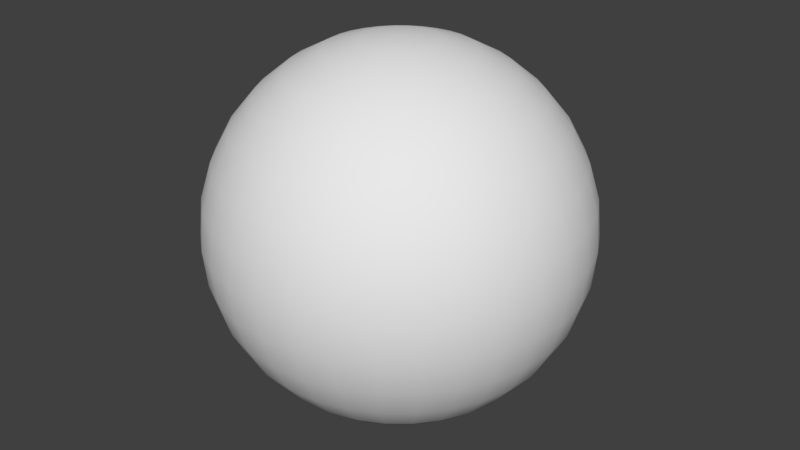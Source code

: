 # Source: bill7.blend  (saved by Blender 2.79.0; exported with 4.5.12 LTS)
import bpy
from mathutils import Matrix  # noqa: F401  (used for matrix-valued properties, if any)

bpy.ops.wm.read_factory_settings(use_empty=True)
scene = bpy.context.scene
scene.name = 'Scene'

# ---- collections
col_collection_1 = bpy.data.collections.new('Collection 1'); scene.collection.children.link(col_collection_1)

# ---- world
world_world = bpy.data.worlds.new('World'); scene.world = world_world
world_world.color = (0.05088, 0.05088, 0.05088)
world_world.use_sun_shadow = False
world_world.sun_shadow_jitter_overblur = 0.0
world_world.cycles.sampling_method = 'MANUAL'

# ---- meshes
me_sphere = bpy.data.meshes.new('Sphere')
me_sphere.from_pydata([(0.03806, 0.1913, 0.9808), (0.07466, 0.3753, 0.9239), (0.1084, 0.5449, 0.8315), (0.1379, 0.6935, 0.7071), (0.1622, 0.8155, 0.5556), (0.1802, 0.9061, 0.3827), (0.1913, 0.9619, 0.1951), (0.1951, 0.9808, 7.55e-08), (0.1913, 0.9619, -0.1951), (0.1802, 0.9061, -0.3827), (0.1622, 0.8155, -0.5556), (0.1379, 0.6935, -0.7071), (0.1084, 0.5449, -0.8315), (0.07466, 0.3753, -0.9239), (0.03806, 0.1913, -0.9808), (0.07466, 0.1802, 0.9808), (0.1464, 0.3536, 0.9239), (0.2126, 0.5133, 0.8315), (0.2706, 0.6533, 0.7071), (0.3182, 0.7682, 0.5556), (0.3536, 0.8536, 0.3827), (0.3753, 0.9061, 0.1951), (0.3827, 0.9239, 7.55e-08), (0.3753, 0.9061, -0.1951), (0.3536, 0.8536, -0.3827), (0.3182, 0.7682, -0.5556), (0.2706, 0.6533, -0.7071), (0.2126, 0.5133, -0.8315), (0.1464, 0.3536, -0.9239), (0.07466, 0.1802, -0.9808), (0.1084, 0.1622, 0.9808), (0.2126, 0.3182, 0.9239), (0.3087, 0.4619, 0.8315), (0.3928, 0.5879, 0.7071), (0.4619, 0.6913, 0.5556), (0.5133, 0.7682, 0.3827), (0.5449, 0.8155, 0.1951), (0.5556, 0.8315, 7.55e-08), (0.5449, 0.8155, -0.1951), (0.5133, 0.7682, -0.3827), (0.4619, 0.6913, -0.5556), (0.3928, 0.5879, -0.7071), (0.3087, 0.4619, -0.8315), (0.2126, 0.3182, -0.9239), (0.1084, 0.1622, -0.9808), (0.1379, 0.1379, 0.9808), (0.2706, 0.2706, 0.9239), (0.3928, 0.3928, 0.8315), (0.5, 0.5, 0.7071), (0.5879, 0.5879, 0.5556), (0.6533, 0.6533, 0.3827), (0.6935, 0.6935, 0.1951), (0.7071, 0.7071, 7.55e-08), (0.6935, 0.6935, -0.1951), (0.6533, 0.6533, -0.3827), (0.5879, 0.5879, -0.5556), (0.5, 0.5, -0.7071), (0.3928, 0.3928, -0.8315), (0.2706, 0.2706, -0.9239), (0.1379, 0.1379, -0.9808), (0.1622, 0.1084, 0.9808), (0.3182, 0.2126, 0.9239), (0.4619, 0.3087, 0.8315), (0.5879, 0.3928, 0.7071), (0.6913, 0.4619, 0.5556), (0.7682, 0.5133, 0.3827), (0.8155, 0.5449, 0.1951), (0.8315, 0.5556, 7.55e-08), (0.8155, 0.5449, -0.1951), (0.7682, 0.5133, -0.3827), (0.6913, 0.4619, -0.5556), (0.5879, 0.3928, -0.7071), (0.4619, 0.3087, -0.8315), (0.3182, 0.2126, -0.9239), (0.1622, 0.1084, -0.9808), (0.0, -3.258e-07, -1.0), (0.1802, 0.07466, 0.9808), (0.3536, 0.1464, 0.9239), (0.5133, 0.2126, 0.8315), (0.6533, 0.2706, 0.7071), (0.7682, 0.3182, 0.5556), (0.8536, 0.3536, 0.3827), (0.9061, 0.3753, 0.1951), (0.9239, 0.3827, 7.55e-08), (0.9061, 0.3753, -0.1951), (0.8536, 0.3536, -0.3827), (0.7682, 0.3182, -0.5556), (0.6533, 0.2706, -0.7071), (0.5133, 0.2126, -0.8315), (0.3536, 0.1464, -0.9239), (0.1802, 0.07466, -0.9808), (0.1913, 0.03806, 0.9808), (0.3753, 0.07466, 0.9239), (0.5449, 0.1084, 0.8315), (0.6935, 0.1379, 0.7071), (0.8155, 0.1622, 0.5556), (0.9061, 0.1802, 0.3827), (0.9619, 0.1913, 0.1951), (0.9808, 0.1951, 7.55e-08), (0.9619, 0.1913, -0.1951), (0.9061, 0.1802, -0.3827), (0.8155, 0.1622, -0.5556), (0.6935, 0.1379, -0.7071), (0.5449, 0.1084, -0.8315), (0.3753, 0.07466, -0.9239), (0.1913, 0.03806, -0.9808), (0.1951, -3.266e-07, 0.9808), (0.3827, -3.192e-07, 0.9239), (0.5556, -3.117e-07, 0.8315), (0.7071, -3.192e-07, 0.7071), (0.8315, -3.341e-07, 0.5556), (0.9239, -2.745e-07, 0.3827), (0.9808, -3.937e-07, 0.1951), (1.0, -3.788e-07, 7.55e-08), (0.9808, -3.937e-07, -0.1951), (0.9239, -2.298e-07, -0.3827), (0.8315, -3.341e-07, -0.5556), (0.7071, -3.192e-07, -0.7071), (0.5556, -3.415e-07, -0.8315), (0.3827, -3.043e-07, -0.9239), (0.1951, -3.08e-07, -0.9808), (0.1913, -0.03806, 0.9808), (0.3753, -0.07466, 0.9239), (0.5449, -0.1084, 0.8315), (0.6935, -0.138, 0.7071), (0.8155, -0.1622, 0.5556), (0.9061, -0.1802, 0.3827), (0.9619, -0.1913, 0.1951), (0.9808, -0.1951, 7.55e-08), (0.9619, -0.1913, -0.1951), (0.9061, -0.1802, -0.3827), (0.8155, -0.1622, -0.5556), (0.6935, -0.138, -0.7071), (0.5449, -0.1084, -0.8315), (0.3753, -0.07466, -0.9239), (0.1913, -0.03806, -0.9808), (0.1802, -0.07466, 0.9808), (0.3536, -0.1464, 0.9239), (0.5133, -0.2126, 0.8315), (0.6533, -0.2706, 0.7071), (0.7682, -0.3182, 0.5556), (0.8536, -0.3536, 0.3827), (0.9061, -0.3753, 0.1951), (0.9239, -0.3827, 7.55e-08), (0.9061, -0.3753, -0.1951), (0.8536, -0.3536, -0.3827), (0.7682, -0.3182, -0.5556), (0.6533, -0.2706, -0.7071), (0.5133, -0.2126, -0.8315), (0.3536, -0.1464, -0.9239), (0.1802, -0.07466, -0.9808), (0.1622, -0.1084, 0.9808), (0.3182, -0.2126, 0.9239), (0.4619, -0.3087, 0.8315), (0.5879, -0.3928, 0.7071), (0.6913, -0.4619, 0.5556), (0.7682, -0.5133, 0.3827), (0.8155, -0.5449, 0.1951), (0.8315, -0.5556, 7.55e-08), (0.8155, -0.5449, -0.1951), (0.7682, -0.5133, -0.3827), (0.6913, -0.4619, -0.5556), (0.5879, -0.3928, -0.7071), (0.4619, -0.3087, -0.8315), (0.3182, -0.2126, -0.9239), (0.1622, -0.1084, -0.9808), (0.1379, -0.138, 0.9808), (0.2706, -0.2706, 0.9239), (0.3928, -0.3928, 0.8315), (0.5, -0.5, 0.7071), (0.5879, -0.5879, 0.5556), (0.6533, -0.6533, 0.3827), (0.6935, -0.6935, 0.1951), (0.7071, -0.7071, 7.55e-08), (0.6935, -0.6935, -0.1951), (0.6533, -0.6533, -0.3827), (0.5879, -0.5879, -0.5556), (0.5, -0.5, -0.7071), (0.3928, -0.3928, -0.8315), (0.2706, -0.2706, -0.9239), (0.1379, -0.138, -0.9808), (0.1084, -0.1622, 0.9808), (0.2126, -0.3182, 0.9239), (0.3087, -0.4619, 0.8315), (0.3928, -0.5879, 0.7071), (0.4619, -0.6913, 0.5556), (0.5133, -0.7682, 0.3827), (0.5449, -0.8155, 0.1951), (0.5556, -0.8315, 7.55e-08), (0.5449, -0.8155, -0.1951), (0.5133, -0.7682, -0.3827), (0.4619, -0.6913, -0.5556), (0.3928, -0.5879, -0.7071), (0.3087, -0.4619, -0.8315), (0.2126, -0.3182, -0.9239), (0.1084, -0.1622, -0.9808), (0.07466, -0.1802, 0.9808), (0.1464, -0.3536, 0.9239), (0.2126, -0.5133, 0.8315), (0.2706, -0.6533, 0.7071), (0.3182, -0.7682, 0.5556), (0.3536, -0.8536, 0.3827), (0.3753, -0.9061, 0.1951), (0.3827, -0.9239, 7.55e-08), (0.3753, -0.9061, -0.1951), (0.3536, -0.8536, -0.3827), (0.3182, -0.7682, -0.5556), (0.2706, -0.6533, -0.7071), (0.2126, -0.5133, -0.8315), (0.1464, -0.3536, -0.9239), (0.07466, -0.1802, -0.9808), (0.03806, -0.1913, 0.9808), (0.07466, -0.3753, 0.9239), (0.1084, -0.5449, 0.8315), (0.1379, -0.6935, 0.7071), (0.1622, -0.8155, 0.5556), (0.1802, -0.9061, 0.3827), (0.1913, -0.9619, 0.1951), (0.1951, -0.9808, 7.55e-08), (0.1913, -0.9619, -0.1951), (0.1802, -0.9061, -0.3827), (0.1622, -0.8155, -0.5556), (0.1379, -0.6935, -0.7071), (0.1084, -0.5449, -0.8315), (0.07466, -0.3753, -0.9239), (0.03806, -0.1913, -0.9808), (-7.212e-09, -0.1951, 0.9808), (4.122e-08, -0.3827, 0.9239), (2.632e-08, -0.5556, 0.8315), (-2.584e-08, -0.7071, 0.7071), (-8.544e-08, -0.8315, 0.5556), (6.357e-08, -0.9239, 0.3827), (-8.544e-08, -0.9808, 0.1951), (-1.003e-07, -1.0, 7.55e-08), (-8.544e-08, -0.9808, -0.1951), (6.357e-08, -0.9239, -0.3827), (-8.544e-08, -0.8315, -0.5556), (-2.584e-08, -0.7071, -0.7071), (-1.094e-08, -0.5556, -0.8315), (3.964e-09, -0.3827, -0.9239), (3.964e-09, -0.1951, -0.9808), (-0.03806, -0.1913, 0.9808), (-0.07466, -0.3753, 0.9239), (-0.1084, -0.5449, 0.8315), (-0.1379, -0.6935, 0.7071), (-0.1622, -0.8155, 0.5556), (-0.1802, -0.9061, 0.3827), (-0.1913, -0.9619, 0.1951), (-0.1951, -0.9808, 7.55e-08), (-0.1913, -0.9619, -0.1951), (-0.1802, -0.9061, -0.3827), (-0.1622, -0.8155, -0.5556), (-0.1379, -0.6935, -0.7071), (-0.1084, -0.5449, -0.8315), (-0.07466, -0.3753, -0.9239), (-0.03806, -0.1913, -0.9808), (-0.07466, -0.1802, 0.9808), (-0.1464, -0.3536, 0.9239), (-0.2126, -0.5133, 0.8315), (-0.2706, -0.6533, 0.7071), (-0.3182, -0.7682, 0.5556), (-0.3536, -0.8536, 0.3827), (-0.3753, -0.9061, 0.1951), (-0.3827, -0.9239, 7.55e-08), (-0.3753, -0.9061, -0.1951), (-0.3536, -0.8536, -0.3827), (-0.3182, -0.7682, -0.5556), (-0.2706, -0.6533, -0.7071), (-0.2126, -0.5133, -0.8315), (-0.1464, -0.3536, -0.9239), (-0.07466, -0.1802, -0.9808), (-1.81e-07, -5.968e-07, 1.0), (-0.1084, -0.1622, 0.9808), (-0.2126, -0.3182, 0.9239), (-0.3087, -0.4619, 0.8315), (-0.3928, -0.5879, 0.7071), (-0.4619, -0.6913, 0.5556), (-0.5133, -0.7682, 0.3827), (-0.5449, -0.8155, 0.1951), (-0.5556, -0.8315, 7.55e-08), (-0.5449, -0.8155, -0.1951), (-0.5133, -0.7682, -0.3827), (-0.4619, -0.6913, -0.5556), (-0.3928, -0.5879, -0.7071), (-0.3087, -0.4619, -0.8315), (-0.2126, -0.3182, -0.9239), (-0.1084, -0.1622, -0.9808), (-0.1379, -0.138, 0.9808), (-0.2706, -0.2706, 0.9239), (-0.3928, -0.3928, 0.8315), (-0.5, -0.5, 0.7071), (-0.5879, -0.5879, 0.5556), (-0.6533, -0.6533, 0.3827), (-0.6935, -0.6935, 0.1951), (-0.7071, -0.7071, 7.55e-08), (-0.6935, -0.6935, -0.1951), (-0.6533, -0.6533, -0.3827), (-0.5879, -0.5879, -0.5556), (-0.5, -0.5, -0.7071), (-0.3928, -0.3928, -0.8315), (-0.2706, -0.2706, -0.9239), (-0.1379, -0.1379, -0.9808), (-0.1622, -0.1084, 0.9808), (-0.3182, -0.2126, 0.9239), (-0.4619, -0.3087, 0.8315), (-0.5879, -0.3928, 0.7071), (-0.6913, -0.4619, 0.5556), (-0.7682, -0.5133, 0.3827), (-0.8155, -0.5449, 0.1951), (-0.8315, -0.5556, 7.55e-08), (-0.8155, -0.5449, -0.1951), (-0.7682, -0.5133, -0.3827), (-0.6913, -0.4619, -0.5556), (-0.5879, -0.3928, -0.7071), (-0.4619, -0.3087, -0.8315), (-0.3182, -0.2126, -0.9239), (-0.1622, -0.1084, -0.9808), (-0.1802, -0.07466, 0.9808), (-0.3536, -0.1464, 0.9239), (-0.5133, -0.2126, 0.8315), (-0.6533, -0.2706, 0.7071), (-0.7682, -0.3182, 0.5556), (-0.8536, -0.3536, 0.3827), (-0.9061, -0.3753, 0.1951), (-0.9239, -0.3827, 7.55e-08), (-0.9061, -0.3753, -0.1951), (-0.8536, -0.3536, -0.3827), (-0.7682, -0.3182, -0.5556), (-0.6533, -0.2706, -0.7071), (-0.5133, -0.2126, -0.8315), (-0.3536, -0.1464, -0.9239), (-0.1802, -0.07466, -0.9808), (-0.1913, -0.03806, 0.9808), (-0.3753, -0.07466, 0.9239), (-0.5449, -0.1084, 0.8315), (-0.6935, -0.1379, 0.7071), (-0.8155, -0.1622, 0.5556), (-0.9061, -0.1802, 0.3827), (-0.9619, -0.1913, 0.1951), (-0.9808, -0.1951, 7.55e-08), (-0.9619, -0.1913, -0.1951), (-0.9061, -0.1802, -0.3827), (-0.8155, -0.1622, -0.5556), (-0.6935, -0.1379, -0.7071), (-0.5449, -0.1084, -0.8315), (-0.3753, -0.07466, -0.9239), (-0.1913, -0.03806, -0.9808), (-0.1951, -3.117e-07, 0.9808), (-0.3827, -2.819e-07, 0.9239), (-0.5556, -2.819e-07, 0.8315), (-0.7071, -1.851e-07, 0.7071), (-0.8315, -1.404e-07, 0.5556), (-0.9239, -3.192e-07, 0.3827), (-0.9808, -9.567e-08, 0.1951), (-1.0, -1.404e-07, 7.55e-08), (-0.9808, -9.567e-08, -0.1951), (-0.9239, -3.192e-07, -0.3827), (-0.8315, -1.404e-07, -0.5556), (-0.7071, -1.851e-07, -0.7071), (-0.5556, -2.596e-07, -0.8315), (-0.3827, -2.521e-07, -0.9239), (-0.1951, -3.155e-07, -0.9808), (-0.1913, 0.03806, 0.9808), (-0.3753, 0.07466, 0.9239), (-0.5449, 0.1084, 0.8315), (-0.6935, 0.1379, 0.7071), (-0.8155, 0.1622, 0.5556), (-0.9061, 0.1802, 0.3827), (-0.9619, 0.1913, 0.1951), (-0.9808, 0.1951, 7.55e-08), (-0.9619, 0.1913, -0.1951), (-0.9061, 0.1802, -0.3827), (-0.8155, 0.1622, -0.5556), (-0.6935, 0.1379, -0.7071), (-0.5449, 0.1084, -0.8315), (-0.3753, 0.07466, -0.9239), (-0.1913, 0.03806, -0.9808), (-0.1802, 0.07466, 0.9808), (-0.3536, 0.1464, 0.9239), (-0.5133, 0.2126, 0.8315), (-0.6533, 0.2706, 0.7071), (-0.7682, 0.3182, 0.5556), (-0.8536, 0.3536, 0.3827), (-0.9061, 0.3753, 0.1951), (-0.9239, 0.3827, 7.55e-08), (-0.9061, 0.3753, -0.1951), (-0.8536, 0.3536, -0.3827), (-0.7682, 0.3182, -0.5556), (-0.6533, 0.2706, -0.7071), (-0.5133, 0.2126, -0.8315), (-0.3536, 0.1464, -0.9239), (-0.1802, 0.07466, -0.9808), (-0.1622, 0.1084, 0.9808), (-0.3182, 0.2126, 0.9239), (-0.4619, 0.3087, 0.8315), (-0.5879, 0.3928, 0.7071), (-0.6913, 0.4619, 0.5556), (-0.7682, 0.5133, 0.3827), (-0.8155, 0.5449, 0.1951), (-0.8315, 0.5556, 7.55e-08), (-0.8155, 0.5449, -0.1951), (-0.7682, 0.5133, -0.3827), (-0.6913, 0.4619, -0.5556), (-0.5879, 0.3928, -0.7071), (-0.4619, 0.3087, -0.8315), (-0.3182, 0.2126, -0.9239), (-0.1622, 0.1084, -0.9808), (-0.1379, 0.1379, 0.9808), (-0.2706, 0.2706, 0.9239), (-0.3928, 0.3928, 0.8315), (-0.5, 0.5, 0.7071), (-0.5879, 0.5879, 0.5556), (-0.6533, 0.6533, 0.3827), (-0.6935, 0.6935, 0.1951), (-0.7071, 0.7071, 7.55e-08), (-0.6935, 0.6935, -0.1951), (-0.6533, 0.6533, -0.3827), (-0.5879, 0.5879, -0.5556), (-0.5, 0.5, -0.7071), (-0.3928, 0.3928, -0.8315), (-0.2706, 0.2706, -0.9239), (-0.1379, 0.1379, -0.9808), (-0.1084, 0.1622, 0.9808), (-0.2126, 0.3182, 0.9239), (-0.3087, 0.4619, 0.8315), (-0.3928, 0.5879, 0.7071), (-0.4619, 0.6913, 0.5556), (-0.5133, 0.7682, 0.3827), (-0.5449, 0.8155, 0.1951), (-0.5556, 0.8315, 7.55e-08), (-0.5449, 0.8155, -0.1951), (-0.5133, 0.7682, -0.3827), (-0.4619, 0.6913, -0.5556), (-0.3928, 0.5879, -0.7071), (-0.3087, 0.4619, -0.8315), (-0.2126, 0.3182, -0.9239), (-0.1084, 0.1622, -0.9808), (-0.07466, 0.1802, 0.9808), (-0.1464, 0.3536, 0.9239), (-0.2126, 0.5133, 0.8315), (-0.2706, 0.6533, 0.7071), (-0.3182, 0.7682, 0.5556), (-0.3536, 0.8536, 0.3827), (-0.3753, 0.9061, 0.1951), (-0.3827, 0.9239, 7.55e-08), (-0.3753, 0.9061, -0.1951), (-0.3536, 0.8536, -0.3827), (-0.3182, 0.7682, -0.5556), (-0.2706, 0.6533, -0.7071), (-0.2126, 0.5133, -0.8315), (-0.1464, 0.3536, -0.9239), (-0.07466, 0.1802, -0.9808), (-0.03806, 0.1913, 0.9808), (-0.07466, 0.3753, 0.9239), (-0.1084, 0.5449, 0.8315), (-0.1379, 0.6935, 0.7071), (-0.1622, 0.8155, 0.5556), (-0.1802, 0.9061, 0.3827), (-0.1913, 0.9619, 0.1951), (-0.1951, 0.9808, 7.55e-08), (-0.1913, 0.9619, -0.1951), (-0.1802, 0.9061, -0.3827), (-0.1622, 0.8155, -0.5556), (-0.1379, 0.6935, -0.7071), (-0.1084, 0.5449, -0.8315), (-0.07466, 0.3753, -0.9239), (-0.03806, 0.1913, -0.9808), (3.749e-08, 0.1951, 0.9808), (7.847e-08, 0.3827, 0.9239), (1.083e-07, 0.5556, 0.8315), (1.53e-07, 0.7071, 0.7071), (2.722e-07, 0.8315, 0.5556), (6.357e-08, 0.9239, 0.3827), (2.573e-07, 0.9808, 0.1951), (2.722e-07, 1.0, 7.55e-08), (2.573e-07, 0.9808, -0.1951), (6.357e-08, 0.9239, -0.3827), (2.722e-07, 0.8315, -0.5556), (1.53e-07, 0.7071, -0.7071), (1.232e-07, 0.5556, -0.8315), (7.847e-08, 0.3827, -0.9239), (1.514e-08, 0.1951, -0.9808)], [], [(467, 271, 0), (75, 481, 14), (475, 474, 7, 8), (468, 467, 0, 1), (476, 475, 8, 9), (469, 468, 1, 2), (477, 476, 9, 10), (470, 469, 2, 3), (478, 477, 10, 11), (471, 470, 3, 4), (479, 478, 11, 12), (472, 471, 4, 5), (480, 479, 12, 13), (473, 472, 5, 6), (481, 480, 13, 14), (474, 473, 6, 7), (6, 5, 20, 21), (14, 13, 28, 29), (7, 6, 21, 22), (0, 271, 15), (75, 14, 29), (8, 7, 22, 23), (1, 0, 15, 16), (9, 8, 23, 24), (2, 1, 16, 17), (10, 9, 24, 25), (3, 2, 17, 18), (11, 10, 25, 26), (4, 3, 18, 19), (12, 11, 26, 27), (5, 4, 19, 20), (13, 12, 27, 28), (25, 24, 39, 40), (18, 17, 32, 33), (26, 25, 40, 41), (19, 18, 33, 34), (27, 26, 41, 42), (20, 19, 34, 35), (28, 27, 42, 43), (21, 20, 35, 36), (29, 28, 43, 44), (22, 21, 36, 37), (15, 271, 30), (75, 29, 44), (23, 22, 37, 38), (16, 15, 30, 31), (24, 23, 38, 39), (17, 16, 31, 32), (44, 43, 58, 59), (37, 36, 51, 52), (30, 271, 45), (75, 44, 59), (38, 37, 52, 53), (31, 30, 45, 46), (39, 38, 53, 54), (32, 31, 46, 47), (40, 39, 54, 55), (33, 32, 47, 48), (41, 40, 55, 56), (34, 33, 48, 49), (42, 41, 56, 57), (35, 34, 49, 50), (43, 42, 57, 58), (36, 35, 50, 51), (56, 55, 70, 71), (49, 48, 63, 64), (57, 56, 71, 72), (50, 49, 64, 65), (58, 57, 72, 73), (51, 50, 65, 66), (59, 58, 73, 74), (52, 51, 66, 67), (45, 271, 60), (75, 59, 74), (53, 52, 67, 68), (46, 45, 60, 61), (54, 53, 68, 69), (47, 46, 61, 62), (55, 54, 69, 70), (48, 47, 62, 63), (60, 271, 76), (75, 74, 90), (68, 67, 83, 84), (61, 60, 76, 77), (69, 68, 84, 85), (62, 61, 77, 78), (70, 69, 85, 86), (63, 62, 78, 79), (71, 70, 86, 87), (64, 63, 79, 80), (72, 71, 87, 88), (65, 64, 80, 81), (73, 72, 88, 89), (66, 65, 81, 82), (74, 73, 89, 90), (67, 66, 82, 83), (80, 79, 94, 95), (88, 87, 102, 103), (81, 80, 95, 96), (89, 88, 103, 104), (82, 81, 96, 97), (90, 89, 104, 105), (83, 82, 97, 98), (76, 271, 91), (75, 90, 105), (84, 83, 98, 99), (77, 76, 91, 92), (85, 84, 99, 100), (78, 77, 92, 93), (86, 85, 100, 101), (79, 78, 93, 94), (87, 86, 101, 102), (99, 98, 113, 114), (92, 91, 106, 107), (100, 99, 114, 115), (93, 92, 107, 108), (101, 100, 115, 116), (94, 93, 108, 109), (102, 101, 116, 117), (95, 94, 109, 110), (103, 102, 117, 118), (96, 95, 110, 111), (104, 103, 118, 119), (97, 96, 111, 112), (105, 104, 119, 120), (98, 97, 112, 113), (91, 271, 106), (75, 105, 120), (118, 117, 132, 133), (111, 110, 125, 126), (119, 118, 133, 134), (112, 111, 126, 127), (120, 119, 134, 135), (113, 112, 127, 128), (106, 271, 121), (75, 120, 135), (114, 113, 128, 129), (107, 106, 121, 122), (115, 114, 129, 130), (108, 107, 122, 123), (116, 115, 130, 131), (109, 108, 123, 124), (117, 116, 131, 132), (110, 109, 124, 125), (122, 121, 136, 137), (130, 129, 144, 145), (123, 122, 137, 138), (131, 130, 145, 146), (124, 123, 138, 139), (132, 131, 146, 147), (125, 124, 139, 140), (133, 132, 147, 148), (126, 125, 140, 141), (134, 133, 148, 149), (127, 126, 141, 142), (135, 134, 149, 150), (128, 127, 142, 143), (121, 271, 136), (75, 135, 150), (129, 128, 143, 144), (141, 140, 155, 156), (149, 148, 163, 164), (142, 141, 156, 157), (150, 149, 164, 165), (143, 142, 157, 158), (136, 271, 151), (75, 150, 165), (144, 143, 158, 159), (137, 136, 151, 152), (145, 144, 159, 160), (138, 137, 152, 153), (146, 145, 160, 161), (139, 138, 153, 154), (147, 146, 161, 162), (140, 139, 154, 155), (148, 147, 162, 163), (160, 159, 174, 175), (153, 152, 167, 168), (161, 160, 175, 176), (154, 153, 168, 169), (162, 161, 176, 177), (155, 154, 169, 170), (163, 162, 177, 178), (156, 155, 170, 171), (164, 163, 178, 179), (157, 156, 171, 172), (165, 164, 179, 180), (158, 157, 172, 173), (151, 271, 166), (75, 165, 180), (159, 158, 173, 174), (152, 151, 166, 167), (179, 178, 193, 194), (172, 171, 186, 187), (180, 179, 194, 195), (173, 172, 187, 188), (166, 271, 181), (75, 180, 195), (174, 173, 188, 189), (167, 166, 181, 182), (175, 174, 189, 190), (168, 167, 182, 183), (176, 175, 190, 191), (169, 168, 183, 184), (177, 176, 191, 192), (170, 169, 184, 185), (178, 177, 192, 193), (171, 170, 185, 186), (191, 190, 205, 206), (184, 183, 198, 199), (192, 191, 206, 207), (185, 184, 199, 200), (193, 192, 207, 208), (186, 185, 200, 201), (194, 193, 208, 209), (187, 186, 201, 202), (195, 194, 209, 210), (188, 187, 202, 203), (181, 271, 196), (75, 195, 210), (189, 188, 203, 204), (182, 181, 196, 197), (190, 189, 204, 205), (183, 182, 197, 198), (210, 209, 224, 225), (203, 202, 217, 218), (196, 271, 211), (75, 210, 225), (204, 203, 218, 219), (197, 196, 211, 212), (205, 204, 219, 220), (198, 197, 212, 213), (206, 205, 220, 221), (199, 198, 213, 214), (207, 206, 221, 222), (200, 199, 214, 215), (208, 207, 222, 223), (201, 200, 215, 216), (209, 208, 223, 224), (202, 201, 216, 217), (214, 213, 228, 229), (222, 221, 236, 237), (215, 214, 229, 230), (223, 222, 237, 238), (216, 215, 230, 231), (224, 223, 238, 239), (217, 216, 231, 232), (225, 224, 239, 240), (218, 217, 232, 233), (211, 271, 226), (75, 225, 240), (219, 218, 233, 234), (212, 211, 226, 227), (220, 219, 234, 235), (213, 212, 227, 228), (221, 220, 235, 236), (233, 232, 247, 248), (226, 271, 241), (75, 240, 255), (234, 233, 248, 249), (227, 226, 241, 242), (235, 234, 249, 250), (228, 227, 242, 243), (236, 235, 250, 251), (229, 228, 243, 244), (237, 236, 251, 252), (230, 229, 244, 245), (238, 237, 252, 253), (231, 230, 245, 246), (239, 238, 253, 254), (232, 231, 246, 247), (240, 239, 254, 255), (252, 251, 266, 267), (245, 244, 259, 260), (253, 252, 267, 268), (246, 245, 260, 261), (254, 253, 268, 269), (247, 246, 261, 262), (255, 254, 269, 270), (248, 247, 262, 263), (241, 271, 256), (75, 255, 270), (249, 248, 263, 264), (242, 241, 256, 257), (250, 249, 264, 265), (243, 242, 257, 258), (251, 250, 265, 266), (244, 243, 258, 259), (256, 271, 272), (75, 270, 286), (264, 263, 279, 280), (257, 256, 272, 273), (265, 264, 280, 281), (258, 257, 273, 274), (266, 265, 281, 282), (259, 258, 274, 275), (267, 266, 282, 283), (260, 259, 275, 276), (268, 267, 283, 284), (261, 260, 276, 277), (269, 268, 284, 285), (262, 261, 277, 278), (270, 269, 285, 286), (263, 262, 278, 279), (276, 275, 290, 291), (284, 283, 298, 299), (277, 276, 291, 292), (285, 284, 299, 300), (278, 277, 292, 293), (286, 285, 300, 301), (279, 278, 293, 294), (272, 271, 287), (75, 286, 301), (280, 279, 294, 295), (273, 272, 287, 288), (281, 280, 295, 296), (274, 273, 288, 289), (282, 281, 296, 297), (275, 274, 289, 290), (283, 282, 297, 298), (295, 294, 309, 310), (288, 287, 302, 303), (296, 295, 310, 311), (289, 288, 303, 304), (297, 296, 311, 312), (290, 289, 304, 305), (298, 297, 312, 313), (291, 290, 305, 306), (299, 298, 313, 314), (292, 291, 306, 307), (300, 299, 314, 315), (293, 292, 307, 308), (301, 300, 315, 316), (294, 293, 308, 309), (287, 271, 302), (75, 301, 316), (314, 313, 328, 329), (307, 306, 321, 322), (315, 314, 329, 330), (308, 307, 322, 323), (316, 315, 330, 331), (309, 308, 323, 324), (302, 271, 317), (75, 316, 331), (310, 309, 324, 325), (303, 302, 317, 318), (311, 310, 325, 326), (304, 303, 318, 319), (312, 311, 326, 327), (305, 304, 319, 320), (313, 312, 327, 328), (306, 305, 320, 321), (326, 325, 340, 341), (319, 318, 333, 334), (327, 326, 341, 342), (320, 319, 334, 335), (328, 327, 342, 343), (321, 320, 335, 336), (329, 328, 343, 344), (322, 321, 336, 337), (330, 329, 344, 345), (323, 322, 337, 338), (331, 330, 345, 346), (324, 323, 338, 339), (317, 271, 332), (75, 331, 346), (325, 324, 339, 340), (318, 317, 332, 333), (345, 344, 359, 360), (338, 337, 352, 353), (346, 345, 360, 361), (339, 338, 353, 354), (332, 271, 347), (75, 346, 361), (340, 339, 354, 355), (333, 332, 347, 348), (341, 340, 355, 356), (334, 333, 348, 349), (342, 341, 356, 357), (335, 334, 349, 350), (343, 342, 357, 358), (336, 335, 350, 351), (344, 343, 358, 359), (337, 336, 351, 352), (349, 348, 363, 364), (357, 356, 371, 372), (350, 349, 364, 365), (358, 357, 372, 373), (351, 350, 365, 366), (359, 358, 373, 374), (352, 351, 366, 367), (360, 359, 374, 375), (353, 352, 367, 368), (361, 360, 375, 376), (354, 353, 368, 369), (347, 271, 362), (75, 361, 376), (355, 354, 369, 370), (348, 347, 362, 363), (356, 355, 370, 371), (368, 367, 382, 383), (376, 375, 390, 391), (369, 368, 383, 384), (362, 271, 377), (75, 376, 391), (370, 369, 384, 385), (363, 362, 377, 378), (371, 370, 385, 386), (364, 363, 378, 379), (372, 371, 386, 387), (365, 364, 379, 380), (373, 372, 387, 388), (366, 365, 380, 381), (374, 373, 388, 389), (367, 366, 381, 382), (375, 374, 389, 390), (387, 386, 401, 402), (380, 379, 394, 395), (388, 387, 402, 403), (381, 380, 395, 396), (389, 388, 403, 404), (382, 381, 396, 397), (390, 389, 404, 405), (383, 382, 397, 398), (391, 390, 405, 406), (384, 383, 398, 399), (377, 271, 392), (75, 391, 406), (385, 384, 399, 400), (378, 377, 392, 393), (386, 385, 400, 401), (379, 378, 393, 394), (406, 405, 420, 421), (399, 398, 413, 414), (392, 271, 407), (75, 406, 421), (400, 399, 414, 415), (393, 392, 407, 408), (401, 400, 415, 416), (394, 393, 408, 409), (402, 401, 416, 417), (395, 394, 409, 410), (403, 402, 417, 418), (396, 395, 410, 411), (404, 403, 418, 419), (397, 396, 411, 412), (405, 404, 419, 420), (398, 397, 412, 413), (410, 409, 424, 425), (418, 417, 432, 433), (411, 410, 425, 426), (419, 418, 433, 434), (412, 411, 426, 427), (420, 419, 434, 435), (413, 412, 427, 428), (421, 420, 435, 436), (414, 413, 428, 429), (407, 271, 422), (75, 421, 436), (415, 414, 429, 430), (408, 407, 422, 423), (416, 415, 430, 431), (409, 408, 423, 424), (417, 416, 431, 432), (429, 428, 443, 444), (422, 271, 437), (75, 436, 451), (430, 429, 444, 445), (423, 422, 437, 438), (431, 430, 445, 446), (424, 423, 438, 439), (432, 431, 446, 447), (425, 424, 439, 440), (433, 432, 447, 448), (426, 425, 440, 441), (434, 433, 448, 449), (427, 426, 441, 442), (435, 434, 449, 450), (428, 427, 442, 443), (436, 435, 450, 451), (448, 447, 462, 463), (441, 440, 455, 456), (449, 448, 463, 464), (442, 441, 456, 457), (450, 449, 464, 465), (443, 442, 457, 458), (451, 450, 465, 466), (444, 443, 458, 459), (437, 271, 452), (75, 451, 466), (445, 444, 459, 460), (438, 437, 452, 453), (446, 445, 460, 461), (439, 438, 453, 454), (447, 446, 461, 462), (440, 439, 454, 455), (75, 466, 481), (460, 459, 474, 475), (453, 452, 467, 468), (461, 460, 475, 476), (454, 453, 468, 469), (462, 461, 476, 477), (455, 454, 469, 470), (463, 462, 477, 478), (456, 455, 470, 471), (464, 463, 478, 479), (457, 456, 471, 472), (465, 464, 479, 480), (458, 457, 472, 473), (466, 465, 480, 481), (459, 458, 473, 474), (452, 271, 467)])
me_sphere.polygons.foreach_set('use_smooth', [True] * 512)
_uv = me_sphere.uv_layers.new(name='UVMap')
_uv.uv.foreach_set('vector', [0.6266, 0.4887, 0.6266, 0.491, 0.6309, 0.4887, 0.6266, 0.2555, 0.6266, 0.2578, 0.6309, 0.2578, 0.6266, 0.3503, 0.6266, 0.3733, 0.6483, 0.3733, 0.6479, 0.3503, 0.6266, 0.482, 0.6266, 0.4887, 0.6309, 0.4887, 0.6349, 0.482, 0.6266, 0.3282, 0.6266, 0.3503, 0.6479, 0.3503, 0.6467, 0.3282, 0.6266, 0.4712, 0.6266, 0.482, 0.6349, 0.482, 0.6387, 0.4712, 0.6266, 0.3078, 0.6266, 0.3282, 0.6467, 0.3282, 0.6447, 0.3078, 0.6266, 0.4565, 0.6266, 0.4712, 0.6387, 0.4712, 0.642, 0.4565, 0.6266, 0.29, 0.6266, 0.3078, 0.6447, 0.3078, 0.642, 0.29, 0.6266, 0.4387, 0.6266, 0.4565, 0.642, 0.4565, 0.6447, 0.4387, 0.6266, 0.2753, 0.6266, 0.29, 0.642, 0.29, 0.6387, 0.2753, 0.6266, 0.4183, 0.6266, 0.4387, 0.6447, 0.4387, 0.6467, 0.4183, 0.6266, 0.2645, 0.6266, 0.2753, 0.6387, 0.2753, 0.6349, 0.2645, 0.6266, 0.3962, 0.6266, 0.4183, 0.6467, 0.4183, 0.6479, 0.3962, 0.6266, 0.2578, 0.6266, 0.2645, 0.6349, 0.2645, 0.6309, 0.2578, 0.6266, 0.3733, 0.6266, 0.3962, 0.6479, 0.3962, 0.6483, 0.3733, 0.6479, 0.3962, 0.6467, 0.4183, 0.666, 0.4183, 0.6684, 0.3962, 0.6309, 0.2578, 0.6349, 0.2645, 0.6429, 0.2645, 0.6349, 0.2578, 0.6483, 0.3733, 0.6479, 0.3962, 0.6684, 0.3962, 0.6692, 0.3733, 0.6309, 0.4887, 0.6266, 0.491, 0.6349, 0.4887, 0.6266, 0.2555, 0.6309, 0.2578, 0.6349, 0.2578, 0.6479, 0.3503, 0.6483, 0.3733, 0.6692, 0.3733, 0.6684, 0.3503, 0.6349, 0.482, 0.6309, 0.4887, 0.6349, 0.4887, 0.6429, 0.482, 0.6467, 0.3282, 0.6479, 0.3503, 0.6684, 0.3503, 0.666, 0.3282, 0.6387, 0.4712, 0.6349, 0.482, 0.6429, 0.482, 0.6503, 0.4712, 0.6447, 0.3078, 0.6467, 0.3282, 0.666, 0.3282, 0.662, 0.3078, 0.642, 0.4565, 0.6387, 0.4712, 0.6503, 0.4712, 0.6567, 0.4565, 0.642, 0.29, 0.6447, 0.3078, 0.662, 0.3078, 0.6567, 0.29, 0.6447, 0.4387, 0.642, 0.4565, 0.6567, 0.4565, 0.662, 0.4387, 0.6387, 0.2753, 0.642, 0.29, 0.6567, 0.29, 0.6503, 0.2753, 0.6467, 0.4183, 0.6447, 0.4387, 0.662, 0.4387, 0.666, 0.4183, 0.6349, 0.2645, 0.6387, 0.2753, 0.6503, 0.2753, 0.6429, 0.2645, 0.662, 0.3078, 0.666, 0.3282, 0.6837, 0.3282, 0.678, 0.3078, 0.6567, 0.4565, 0.6503, 0.4712, 0.661, 0.4712, 0.6703, 0.4565, 0.6567, 0.29, 0.662, 0.3078, 0.678, 0.3078, 0.6703, 0.29, 0.662, 0.4387, 0.6567, 0.4565, 0.6703, 0.4565, 0.678, 0.4387, 0.6503, 0.2753, 0.6567, 0.29, 0.6703, 0.29, 0.661, 0.2753, 0.666, 0.4183, 0.662, 0.4387, 0.678, 0.4387, 0.6837, 0.4183, 0.6429, 0.2645, 0.6503, 0.2753, 0.661, 0.2753, 0.6503, 0.2645, 0.6684, 0.3962, 0.666, 0.4183, 0.6837, 0.4183, 0.6872, 0.3962, 0.6349, 0.2578, 0.6429, 0.2645, 0.6503, 0.2645, 0.6387, 0.2578, 0.6692, 0.3733, 0.6684, 0.3962, 0.6872, 0.3962, 0.6884, 0.3733, 0.6349, 0.4887, 0.6266, 0.491, 0.6387, 0.4887, 0.6266, 0.2555, 0.6349, 0.2578, 0.6387, 0.2578, 0.6684, 0.3503, 0.6692, 0.3733, 0.6884, 0.3733, 0.6872, 0.3503, 0.6429, 0.482, 0.6349, 0.4887, 0.6387, 0.4887, 0.6503, 0.482, 0.666, 0.3282, 0.6684, 0.3503, 0.6872, 0.3503, 0.6837, 0.3282, 0.6503, 0.4712, 0.6429, 0.482, 0.6503, 0.482, 0.661, 0.4712, 0.6387, 0.2578, 0.6503, 0.2645, 0.6567, 0.2645, 0.642, 0.2578, 0.6884, 0.3733, 0.6872, 0.3962, 0.7038, 0.3962, 0.7053, 0.3733, 0.6387, 0.4887, 0.6266, 0.491, 0.642, 0.4887, 0.6266, 0.2555, 0.6387, 0.2578, 0.642, 0.2578, 0.6872, 0.3503, 0.6884, 0.3733, 0.7053, 0.3733, 0.7038, 0.3503, 0.6503, 0.482, 0.6387, 0.4887, 0.642, 0.4887, 0.6567, 0.482, 0.6837, 0.3282, 0.6872, 0.3503, 0.7038, 0.3503, 0.6993, 0.3282, 0.661, 0.4712, 0.6503, 0.482, 0.6567, 0.482, 0.6703, 0.4712, 0.678, 0.3078, 0.6837, 0.3282, 0.6993, 0.3282, 0.692, 0.3078, 0.6703, 0.4565, 0.661, 0.4712, 0.6703, 0.4712, 0.6822, 0.4565, 0.6703, 0.29, 0.678, 0.3078, 0.692, 0.3078, 0.6822, 0.29, 0.678, 0.4387, 0.6703, 0.4565, 0.6822, 0.4565, 0.692, 0.4387, 0.661, 0.2753, 0.6703, 0.29, 0.6822, 0.29, 0.6703, 0.2753, 0.6837, 0.4183, 0.678, 0.4387, 0.692, 0.4387, 0.6993, 0.4183, 0.6503, 0.2645, 0.661, 0.2753, 0.6703, 0.2753, 0.6567, 0.2645, 0.6872, 0.3962, 0.6837, 0.4183, 0.6993, 0.4183, 0.7038, 0.3962, 0.6822, 0.29, 0.692, 0.3078, 0.7035, 0.3078, 0.692, 0.29, 0.692, 0.4387, 0.6822, 0.4565, 0.692, 0.4565, 0.7035, 0.4387, 0.6703, 0.2753, 0.6822, 0.29, 0.692, 0.29, 0.678, 0.2753, 0.6993, 0.4183, 0.692, 0.4387, 0.7035, 0.4387, 0.7121, 0.4183, 0.6567, 0.2645, 0.6703, 0.2753, 0.678, 0.2753, 0.662, 0.2645, 0.7038, 0.3962, 0.6993, 0.4183, 0.7121, 0.4183, 0.7173, 0.3962, 0.642, 0.2578, 0.6567, 0.2645, 0.662, 0.2645, 0.6447, 0.2578, 0.7053, 0.3733, 0.7038, 0.3962, 0.7173, 0.3962, 0.7191, 0.3733, 0.642, 0.4887, 0.6266, 0.491, 0.6447, 0.4887, 0.6266, 0.2555, 0.642, 0.2578, 0.6447, 0.2578, 0.7038, 0.3503, 0.7053, 0.3733, 0.7191, 0.3733, 0.7173, 0.3503, 0.6567, 0.482, 0.642, 0.4887, 0.6447, 0.4887, 0.662, 0.482, 0.6993, 0.3282, 0.7038, 0.3503, 0.7173, 0.3503, 0.7121, 0.3282, 0.6703, 0.4712, 0.6567, 0.482, 0.662, 0.482, 0.678, 0.4712, 0.692, 0.3078, 0.6993, 0.3282, 0.7121, 0.3282, 0.7035, 0.3078, 0.6822, 0.4565, 0.6703, 0.4712, 0.678, 0.4712, 0.692, 0.4565, 0.6447, 0.4887, 0.6266, 0.491, 0.6467, 0.4887, 0.6266, 0.2555, 0.6447, 0.2578, 0.6467, 0.2578, 0.7173, 0.3503, 0.7191, 0.3733, 0.7294, 0.3733, 0.7274, 0.3503, 0.662, 0.482, 0.6447, 0.4887, 0.6467, 0.4887, 0.666, 0.482, 0.7121, 0.3282, 0.7173, 0.3503, 0.7274, 0.3503, 0.7215, 0.3282, 0.678, 0.4712, 0.662, 0.482, 0.666, 0.482, 0.6837, 0.4712, 0.7035, 0.3078, 0.7121, 0.3282, 0.7215, 0.3282, 0.7121, 0.3078, 0.692, 0.4565, 0.678, 0.4712, 0.6837, 0.4712, 0.6993, 0.4565, 0.692, 0.29, 0.7035, 0.3078, 0.7121, 0.3078, 0.6993, 0.29, 0.7035, 0.4387, 0.692, 0.4565, 0.6993, 0.4565, 0.7121, 0.4387, 0.678, 0.2753, 0.692, 0.29, 0.6993, 0.29, 0.6837, 0.2753, 0.7121, 0.4183, 0.7035, 0.4387, 0.7121, 0.4387, 0.7215, 0.4183, 0.662, 0.2645, 0.678, 0.2753, 0.6837, 0.2753, 0.666, 0.2645, 0.7173, 0.3962, 0.7121, 0.4183, 0.7215, 0.4183, 0.7274, 0.3962, 0.6447, 0.2578, 0.662, 0.2645, 0.666, 0.2645, 0.6467, 0.2578, 0.7191, 0.3733, 0.7173, 0.3962, 0.7274, 0.3962, 0.7294, 0.3733, 0.7121, 0.4387, 0.6993, 0.4565, 0.7038, 0.4565, 0.7173, 0.4387, 0.6837, 0.2753, 0.6993, 0.29, 0.7038, 0.29, 0.6872, 0.2753, 0.7215, 0.4183, 0.7121, 0.4387, 0.7173, 0.4387, 0.7274, 0.4183, 0.666, 0.2645, 0.6837, 0.2753, 0.6872, 0.2753, 0.6684, 0.2645, 0.7274, 0.3962, 0.7215, 0.4183, 0.7274, 0.4183, 0.7336, 0.3962, 0.6467, 0.2578, 0.666, 0.2645, 0.6684, 0.2645, 0.6479, 0.2578, 0.7294, 0.3733, 0.7274, 0.3962, 0.7336, 0.3962, 0.7357, 0.3733, 0.6467, 0.4887, 0.6266, 0.491, 0.6479, 0.4887, 0.6266, 0.2555, 0.6467, 0.2578, 0.6479, 0.2578, 0.7274, 0.3503, 0.7294, 0.3733, 0.7357, 0.3733, 0.7336, 0.3503, 0.666, 0.482, 0.6467, 0.4887, 0.6479, 0.4887, 0.6684, 0.482, 0.7215, 0.3282, 0.7274, 0.3503, 0.7336, 0.3503, 0.7274, 0.3282, 0.6837, 0.4712, 0.666, 0.482, 0.6684, 0.482, 0.6872, 0.4712, 0.7121, 0.3078, 0.7215, 0.3282, 0.7274, 0.3282, 0.7173, 0.3078, 0.6993, 0.4565, 0.6837, 0.4712, 0.6872, 0.4712, 0.7038, 0.4565, 0.6993, 0.29, 0.7121, 0.3078, 0.7173, 0.3078, 0.7038, 0.29, 0.7336, 0.3503, 0.7357, 0.3733, 0.7378, 0.3733, 0.7357, 0.3503, 0.6684, 0.482, 0.6479, 0.4887, 0.6483, 0.4887, 0.6692, 0.482, 0.7274, 0.3282, 0.7336, 0.3503, 0.7357, 0.3503, 0.7294, 0.3282, 0.6872, 0.4712, 0.6684, 0.482, 0.6692, 0.482, 0.6884, 0.4712, 0.7173, 0.3078, 0.7274, 0.3282, 0.7294, 0.3282, 0.7191, 0.3078, 0.7038, 0.4565, 0.6872, 0.4712, 0.6884, 0.4712, 0.7053, 0.4565, 0.7038, 0.29, 0.7173, 0.3078, 0.7191, 0.3078, 0.7053, 0.29, 0.7173, 0.4387, 0.7038, 0.4565, 0.7053, 0.4565, 0.7191, 0.4387, 0.6872, 0.2753, 0.7038, 0.29, 0.7053, 0.29, 0.6884, 0.2753, 0.7274, 0.4183, 0.7173, 0.4387, 0.7191, 0.4387, 0.7294, 0.4183, 0.6684, 0.2645, 0.6872, 0.2753, 0.6884, 0.2753, 0.6692, 0.2645, 0.7336, 0.3962, 0.7274, 0.4183, 0.7294, 0.4183, 0.7357, 0.3962, 0.6479, 0.2578, 0.6684, 0.2645, 0.6692, 0.2645, 0.6483, 0.2578, 0.7357, 0.3733, 0.7336, 0.3962, 0.7357, 0.3962, 0.7378, 0.3733, 0.6479, 0.4887, 0.6266, 0.491, 0.6483, 0.4887, 0.6266, 0.2555, 0.6479, 0.2578, 0.6483, 0.2578, 0.6884, 0.2753, 0.7053, 0.29, 0.7038, 0.29, 0.6872, 0.2753, 0.7294, 0.4183, 0.7191, 0.4387, 0.7173, 0.4387, 0.7274, 0.4183, 0.6692, 0.2645, 0.6884, 0.2753, 0.6872, 0.2753, 0.6684, 0.2645, 0.7357, 0.3962, 0.7294, 0.4183, 0.7274, 0.4183, 0.7336, 0.3962, 0.6483, 0.2578, 0.6692, 0.2645, 0.6684, 0.2645, 0.6479, 0.2578, 0.7378, 0.3733, 0.7357, 0.3962, 0.7336, 0.3962, 0.7357, 0.3733, 0.6483, 0.4887, 0.6266, 0.491, 0.6479, 0.4887, 0.6266, 0.2555, 0.6483, 0.2578, 0.6479, 0.2578, 0.7357, 0.3503, 0.7378, 0.3733, 0.7357, 0.3733, 0.7336, 0.3503, 0.6692, 0.482, 0.6483, 0.4887, 0.6479, 0.4887, 0.6684, 0.482, 0.7294, 0.3282, 0.7357, 0.3503, 0.7336, 0.3503, 0.7274, 0.3282, 0.6884, 0.4712, 0.6692, 0.482, 0.6684, 0.482, 0.6872, 0.4712, 0.7191, 0.3078, 0.7294, 0.3282, 0.7274, 0.3282, 0.7173, 0.3078, 0.7053, 0.4565, 0.6884, 0.4712, 0.6872, 0.4712, 0.7038, 0.4565, 0.7053, 0.29, 0.7191, 0.3078, 0.7173, 0.3078, 0.7038, 0.29, 0.7191, 0.4387, 0.7053, 0.4565, 0.7038, 0.4565, 0.7173, 0.4387, 0.6684, 0.482, 0.6479, 0.4887, 0.6467, 0.4887, 0.666, 0.482, 0.7274, 0.3282, 0.7336, 0.3503, 0.7274, 0.3503, 0.7215, 0.3282, 0.6872, 0.4712, 0.6684, 0.482, 0.666, 0.482, 0.6837, 0.4712, 0.7173, 0.3078, 0.7274, 0.3282, 0.7215, 0.3282, 0.7121, 0.3078, 0.7038, 0.4565, 0.6872, 0.4712, 0.6837, 0.4712, 0.6993, 0.4565, 0.7038, 0.29, 0.7173, 0.3078, 0.7121, 0.3078, 0.6993, 0.29, 0.7173, 0.4387, 0.7038, 0.4565, 0.6993, 0.4565, 0.7121, 0.4387, 0.6872, 0.2753, 0.7038, 0.29, 0.6993, 0.29, 0.6837, 0.2753, 0.7274, 0.4183, 0.7173, 0.4387, 0.7121, 0.4387, 0.7215, 0.4183, 0.6684, 0.2645, 0.6872, 0.2753, 0.6837, 0.2753, 0.666, 0.2645, 0.7336, 0.3962, 0.7274, 0.4183, 0.7215, 0.4183, 0.7274, 0.3962, 0.6479, 0.2578, 0.6684, 0.2645, 0.666, 0.2645, 0.6467, 0.2578, 0.7357, 0.3733, 0.7336, 0.3962, 0.7274, 0.3962, 0.7294, 0.3733, 0.6479, 0.4887, 0.6266, 0.491, 0.6467, 0.4887, 0.6266, 0.2555, 0.6479, 0.2578, 0.6467, 0.2578, 0.7336, 0.3503, 0.7357, 0.3733, 0.7294, 0.3733, 0.7274, 0.3503, 0.7215, 0.4183, 0.7121, 0.4387, 0.7035, 0.4387, 0.7121, 0.4183, 0.666, 0.2645, 0.6837, 0.2753, 0.678, 0.2753, 0.662, 0.2645, 0.7274, 0.3962, 0.7215, 0.4183, 0.7121, 0.4183, 0.7173, 0.3962, 0.6467, 0.2578, 0.666, 0.2645, 0.662, 0.2645, 0.6447, 0.2578, 0.7294, 0.3733, 0.7274, 0.3962, 0.7173, 0.3962, 0.7191, 0.3733, 0.6467, 0.4887, 0.6266, 0.491, 0.6447, 0.4887, 0.6266, 0.2555, 0.6467, 0.2578, 0.6447, 0.2578, 0.7274, 0.3503, 0.7294, 0.3733, 0.7191, 0.3733, 0.7173, 0.3503, 0.666, 0.482, 0.6467, 0.4887, 0.6447, 0.4887, 0.662, 0.482, 0.7215, 0.3282, 0.7274, 0.3503, 0.7173, 0.3503, 0.7121, 0.3282, 0.6837, 0.4712, 0.666, 0.482, 0.662, 0.482, 0.678, 0.4712, 0.7121, 0.3078, 0.7215, 0.3282, 0.7121, 0.3282, 0.7035, 0.3078, 0.6993, 0.4565, 0.6837, 0.4712, 0.678, 0.4712, 0.692, 0.4565, 0.6993, 0.29, 0.7121, 0.3078, 0.7035, 0.3078, 0.692, 0.29, 0.7121, 0.4387, 0.6993, 0.4565, 0.692, 0.4565, 0.7035, 0.4387, 0.6837, 0.2753, 0.6993, 0.29, 0.692, 0.29, 0.678, 0.2753, 0.7121, 0.3282, 0.7173, 0.3503, 0.7038, 0.3503, 0.6993, 0.3282, 0.678, 0.4712, 0.662, 0.482, 0.6567, 0.482, 0.6703, 0.4712, 0.7035, 0.3078, 0.7121, 0.3282, 0.6993, 0.3282, 0.692, 0.3078, 0.692, 0.4565, 0.678, 0.4712, 0.6703, 0.4712, 0.6822, 0.4565, 0.692, 0.29, 0.7035, 0.3078, 0.692, 0.3078, 0.6822, 0.29, 0.7035, 0.4387, 0.692, 0.4565, 0.6822, 0.4565, 0.692, 0.4387, 0.678, 0.2753, 0.692, 0.29, 0.6822, 0.29, 0.6703, 0.2753, 0.7121, 0.4183, 0.7035, 0.4387, 0.692, 0.4387, 0.6993, 0.4183, 0.662, 0.2645, 0.678, 0.2753, 0.6703, 0.2753, 0.6567, 0.2645, 0.7173, 0.3962, 0.7121, 0.4183, 0.6993, 0.4183, 0.7038, 0.3962, 0.6447, 0.2578, 0.662, 0.2645, 0.6567, 0.2645, 0.642, 0.2578, 0.7191, 0.3733, 0.7173, 0.3962, 0.7038, 0.3962, 0.7053, 0.3733, 0.6447, 0.4887, 0.6266, 0.491, 0.642, 0.4887, 0.6266, 0.2555, 0.6447, 0.2578, 0.642, 0.2578, 0.7173, 0.3503, 0.7191, 0.3733, 0.7053, 0.3733, 0.7038, 0.3503, 0.662, 0.482, 0.6447, 0.4887, 0.642, 0.4887, 0.6567, 0.482, 0.6567, 0.2645, 0.6703, 0.2753, 0.661, 0.2753, 0.6503, 0.2645, 0.7038, 0.3962, 0.6993, 0.4183, 0.6837, 0.4183, 0.6872, 0.3962, 0.642, 0.2578, 0.6567, 0.2645, 0.6503, 0.2645, 0.6387, 0.2578, 0.7053, 0.3733, 0.7038, 0.3962, 0.6872, 0.3962, 0.6884, 0.3733, 0.642, 0.4887, 0.6266, 0.491, 0.6387, 0.4887, 0.6266, 0.2555, 0.642, 0.2578, 0.6387, 0.2578, 0.7038, 0.3503, 0.7053, 0.3733, 0.6884, 0.3733, 0.6872, 0.3503, 0.6567, 0.482, 0.642, 0.4887, 0.6387, 0.4887, 0.6503, 0.482, 0.6993, 0.3282, 0.7038, 0.3503, 0.6872, 0.3503, 0.6837, 0.3282, 0.6703, 0.4712, 0.6567, 0.482, 0.6503, 0.482, 0.661, 0.4712, 0.692, 0.3078, 0.6993, 0.3282, 0.6837, 0.3282, 0.678, 0.3078, 0.6822, 0.4565, 0.6703, 0.4712, 0.661, 0.4712, 0.6703, 0.4565, 0.6822, 0.29, 0.692, 0.3078, 0.678, 0.3078, 0.6703, 0.29, 0.692, 0.4387, 0.6822, 0.4565, 0.6703, 0.4565, 0.678, 0.4387, 0.6703, 0.2753, 0.6822, 0.29, 0.6703, 0.29, 0.661, 0.2753, 0.6993, 0.4183, 0.692, 0.4387, 0.678, 0.4387, 0.6837, 0.4183, 0.678, 0.3078, 0.6837, 0.3282, 0.666, 0.3282, 0.662, 0.3078, 0.6703, 0.4565, 0.661, 0.4712, 0.6503, 0.4712, 0.6567, 0.4565, 0.6703, 0.29, 0.678, 0.3078, 0.662, 0.3078, 0.6567, 0.29, 0.678, 0.4387, 0.6703, 0.4565, 0.6567, 0.4565, 0.662, 0.4387, 0.661, 0.2753, 0.6703, 0.29, 0.6567, 0.29, 0.6503, 0.2753, 0.6837, 0.4183, 0.678, 0.4387, 0.662, 0.4387, 0.666, 0.4183, 0.6503, 0.2645, 0.661, 0.2753, 0.6503, 0.2753, 0.6429, 0.2645, 0.6872, 0.3962, 0.6837, 0.4183, 0.666, 0.4183, 0.6684, 0.3962, 0.6387, 0.2578, 0.6503, 0.2645, 0.6429, 0.2645, 0.6349, 0.2578, 0.6884, 0.3733, 0.6872, 0.3962, 0.6684, 0.3962, 0.6692, 0.3733, 0.6387, 0.4887, 0.6266, 0.491, 0.6349, 0.4887, 0.6266, 0.2555, 0.6387, 0.2578, 0.6349, 0.2578, 0.6872, 0.3503, 0.6884, 0.3733, 0.6692, 0.3733, 0.6684, 0.3503, 0.6503, 0.482, 0.6387, 0.4887, 0.6349, 0.4887, 0.6429, 0.482, 0.6837, 0.3282, 0.6872, 0.3503, 0.6684, 0.3503, 0.666, 0.3282, 0.661, 0.4712, 0.6503, 0.482, 0.6429, 0.482, 0.6503, 0.4712, 0.6349, 0.2578, 0.6429, 0.2645, 0.6349, 0.2645, 0.6309, 0.2578, 0.6692, 0.3733, 0.6684, 0.3962, 0.6479, 0.3962, 0.6483, 0.3733, 0.6349, 0.4887, 0.6266, 0.491, 0.6309, 0.4887, 0.6266, 0.2555, 0.6349, 0.2578, 0.6309, 0.2578, 0.6684, 0.3503, 0.6692, 0.3733, 0.6483, 0.3733, 0.6479, 0.3503, 0.6429, 0.482, 0.6349, 0.4887, 0.6309, 0.4887, 0.6349, 0.482, 0.666, 0.3282, 0.6684, 0.3503, 0.6479, 0.3503, 0.6467, 0.3282, 0.6503, 0.4712, 0.6429, 0.482, 0.6349, 0.482, 0.6387, 0.4712, 0.662, 0.3078, 0.666, 0.3282, 0.6467, 0.3282, 0.6447, 0.3078, 0.6567, 0.4565, 0.6503, 0.4712, 0.6387, 0.4712, 0.642, 0.4565, 0.6567, 0.29, 0.662, 0.3078, 0.6447, 0.3078, 0.642, 0.29, 0.662, 0.4387, 0.6567, 0.4565, 0.642, 0.4565, 0.6447, 0.4387, 0.6503, 0.2753, 0.6567, 0.29, 0.642, 0.29, 0.6387, 0.2753, 0.666, 0.4183, 0.662, 0.4387, 0.6447, 0.4387, 0.6467, 0.4183, 0.6429, 0.2645, 0.6503, 0.2753, 0.6387, 0.2753, 0.6349, 0.2645, 0.6684, 0.3962, 0.666, 0.4183, 0.6467, 0.4183, 0.6479, 0.3962, 0.642, 0.4565, 0.6387, 0.4712, 0.6266, 0.4712, 0.6266, 0.4565, 0.642, 0.29, 0.6447, 0.3078, 0.6266, 0.3078, 0.6266, 0.29, 0.6447, 0.4387, 0.642, 0.4565, 0.6266, 0.4565, 0.6266, 0.4387, 0.6387, 0.2753, 0.642, 0.29, 0.6266, 0.29, 0.6266, 0.2753, 0.6467, 0.4183, 0.6447, 0.4387, 0.6266, 0.4387, 0.6266, 0.4183, 0.6349, 0.2645, 0.6387, 0.2753, 0.6266, 0.2753, 0.6266, 0.2645, 0.6479, 0.3962, 0.6467, 0.4183, 0.6266, 0.4183, 0.6266, 0.3962, 0.6309, 0.2578, 0.6349, 0.2645, 0.6266, 0.2645, 0.6266, 0.2578, 0.6483, 0.3733, 0.6479, 0.3962, 0.6266, 0.3962, 0.6266, 0.3733, 0.6309, 0.4887, 0.6266, 0.491, 0.6266, 0.4887, 0.6266, 0.2555, 0.6309, 0.2578, 0.6266, 0.2578, 0.6479, 0.3503, 0.6483, 0.3733, 0.6266, 0.3733, 0.6266, 0.3503, 0.6349, 0.482, 0.6309, 0.4887, 0.6266, 0.4887, 0.6266, 0.482, 0.6467, 0.3282, 0.6479, 0.3503, 0.6266, 0.3503, 0.6266, 0.3282, 0.6387, 0.4712, 0.6349, 0.482, 0.6266, 0.482, 0.6266, 0.4712, 0.6447, 0.3078, 0.6467, 0.3282, 0.6266, 0.3282, 0.6266, 0.3078, 0.6266, 0.3733, 0.6266, 0.3962, 0.6054, 0.3962, 0.605, 0.3733, 0.6266, 0.4887, 0.6266, 0.491, 0.6224, 0.4887, 0.6266, 0.2555, 0.6266, 0.2578, 0.6224, 0.2578, 0.6266, 0.3503, 0.6266, 0.3733, 0.605, 0.3733, 0.6054, 0.3503, 0.6266, 0.482, 0.6266, 0.4887, 0.6224, 0.4887, 0.6183, 0.482, 0.6266, 0.3282, 0.6266, 0.3503, 0.6054, 0.3503, 0.6066, 0.3282, 0.6266, 0.4712, 0.6266, 0.482, 0.6183, 0.482, 0.6146, 0.4712, 0.6266, 0.3078, 0.6266, 0.3282, 0.6066, 0.3282, 0.6086, 0.3078, 0.6266, 0.4565, 0.6266, 0.4712, 0.6146, 0.4712, 0.6113, 0.4565, 0.6266, 0.29, 0.6266, 0.3078, 0.6086, 0.3078, 0.6113, 0.29, 0.6266, 0.4387, 0.6266, 0.4565, 0.6113, 0.4565, 0.6086, 0.4387, 0.6266, 0.2753, 0.6266, 0.29, 0.6113, 0.29, 0.6146, 0.2753, 0.6266, 0.4183, 0.6266, 0.4387, 0.6086, 0.4387, 0.6066, 0.4183, 0.6266, 0.2645, 0.6266, 0.2753, 0.6146, 0.2753, 0.6183, 0.2645, 0.6266, 0.3962, 0.6266, 0.4183, 0.6066, 0.4183, 0.6054, 0.3962, 0.6266, 0.2578, 0.6266, 0.2645, 0.6183, 0.2645, 0.6224, 0.2578, 0.6113, 0.29, 0.6086, 0.3078, 0.5913, 0.3078, 0.5966, 0.29, 0.6086, 0.4387, 0.6113, 0.4565, 0.5966, 0.4565, 0.5913, 0.4387, 0.6146, 0.2753, 0.6113, 0.29, 0.5966, 0.29, 0.603, 0.2753, 0.6066, 0.4183, 0.6086, 0.4387, 0.5913, 0.4387, 0.5873, 0.4183, 0.6183, 0.2645, 0.6146, 0.2753, 0.603, 0.2753, 0.6104, 0.2645, 0.6054, 0.3962, 0.6066, 0.4183, 0.5873, 0.4183, 0.5849, 0.3962, 0.6224, 0.2578, 0.6183, 0.2645, 0.6104, 0.2645, 0.6183, 0.2578, 0.605, 0.3733, 0.6054, 0.3962, 0.5849, 0.3962, 0.5841, 0.3733, 0.6224, 0.4887, 0.6266, 0.491, 0.6183, 0.4887, 0.6266, 0.2555, 0.6224, 0.2578, 0.6183, 0.2578, 0.6054, 0.3503, 0.605, 0.3733, 0.5841, 0.3733, 0.5849, 0.3503, 0.6183, 0.482, 0.6224, 0.4887, 0.6183, 0.4887, 0.6104, 0.482, 0.6066, 0.3282, 0.6054, 0.3503, 0.5849, 0.3503, 0.5873, 0.3282, 0.6146, 0.4712, 0.6183, 0.482, 0.6104, 0.482, 0.603, 0.4712, 0.6086, 0.3078, 0.6066, 0.3282, 0.5873, 0.3282, 0.5913, 0.3078, 0.6113, 0.4565, 0.6146, 0.4712, 0.603, 0.4712, 0.5966, 0.4565, 0.6183, 0.4887, 0.6266, 0.491, 0.6146, 0.4887, 0.6266, 0.2555, 0.6183, 0.2578, 0.6146, 0.2578, 0.5849, 0.3503, 0.5841, 0.3733, 0.5649, 0.3733, 0.5661, 0.3503, 0.6104, 0.482, 0.6183, 0.4887, 0.6146, 0.4887, 0.603, 0.482, 0.5873, 0.3282, 0.5849, 0.3503, 0.5661, 0.3503, 0.5696, 0.3282, 0.603, 0.4712, 0.6104, 0.482, 0.603, 0.482, 0.5923, 0.4712, 0.5913, 0.3078, 0.5873, 0.3282, 0.5696, 0.3282, 0.5753, 0.3078, 0.5966, 0.4565, 0.603, 0.4712, 0.5923, 0.4712, 0.583, 0.4565, 0.5966, 0.29, 0.5913, 0.3078, 0.5753, 0.3078, 0.583, 0.29, 0.5913, 0.4387, 0.5966, 0.4565, 0.583, 0.4565, 0.5753, 0.4387, 0.603, 0.2753, 0.5966, 0.29, 0.583, 0.29, 0.5923, 0.2753, 0.5873, 0.4183, 0.5913, 0.4387, 0.5753, 0.4387, 0.5696, 0.4183, 0.6104, 0.2645, 0.603, 0.2753, 0.5923, 0.2753, 0.603, 0.2645, 0.5849, 0.3962, 0.5873, 0.4183, 0.5696, 0.4183, 0.5661, 0.3962, 0.6183, 0.2578, 0.6104, 0.2645, 0.603, 0.2645, 0.6146, 0.2578, 0.5841, 0.3733, 0.5849, 0.3962, 0.5661, 0.3962, 0.5649, 0.3733, 0.5753, 0.4387, 0.583, 0.4565, 0.571, 0.4565, 0.5613, 0.4387, 0.5923, 0.2753, 0.583, 0.29, 0.571, 0.29, 0.583, 0.2753, 0.5696, 0.4183, 0.5753, 0.4387, 0.5613, 0.4387, 0.554, 0.4183, 0.603, 0.2645, 0.5923, 0.2753, 0.583, 0.2753, 0.5966, 0.2645, 0.5661, 0.3962, 0.5696, 0.4183, 0.554, 0.4183, 0.5495, 0.3962, 0.6146, 0.2578, 0.603, 0.2645, 0.5966, 0.2645, 0.6113, 0.2578, 0.5649, 0.3733, 0.5661, 0.3962, 0.5495, 0.3962, 0.548, 0.3733, 0.6146, 0.4887, 0.6266, 0.491, 0.6113, 0.4887, 0.6266, 0.2555, 0.6146, 0.2578, 0.6113, 0.2578, 0.5661, 0.3503, 0.5649, 0.3733, 0.548, 0.3733, 0.5495, 0.3503, 0.603, 0.482, 0.6146, 0.4887, 0.6113, 0.4887, 0.5966, 0.482, 0.5696, 0.3282, 0.5661, 0.3503, 0.5495, 0.3503, 0.554, 0.3282, 0.5923, 0.4712, 0.603, 0.482, 0.5966, 0.482, 0.583, 0.4712, 0.5753, 0.3078, 0.5696, 0.3282, 0.554, 0.3282, 0.5613, 0.3078, 0.583, 0.4565, 0.5923, 0.4712, 0.583, 0.4712, 0.571, 0.4565, 0.583, 0.29, 0.5753, 0.3078, 0.5613, 0.3078, 0.571, 0.29, 0.5495, 0.3503, 0.548, 0.3733, 0.5342, 0.3733, 0.536, 0.3503, 0.5966, 0.482, 0.6113, 0.4887, 0.6086, 0.4887, 0.5913, 0.482, 0.554, 0.3282, 0.5495, 0.3503, 0.536, 0.3503, 0.5412, 0.3282, 0.583, 0.4712, 0.5966, 0.482, 0.5913, 0.482, 0.5753, 0.4712, 0.5613, 0.3078, 0.554, 0.3282, 0.5412, 0.3282, 0.5498, 0.3078, 0.571, 0.4565, 0.583, 0.4712, 0.5753, 0.4712, 0.5613, 0.4565, 0.571, 0.29, 0.5613, 0.3078, 0.5498, 0.3078, 0.5613, 0.29, 0.5613, 0.4387, 0.571, 0.4565, 0.5613, 0.4565, 0.5498, 0.4387, 0.583, 0.2753, 0.571, 0.29, 0.5613, 0.29, 0.5753, 0.2753, 0.554, 0.4183, 0.5613, 0.4387, 0.5498, 0.4387, 0.5412, 0.4183, 0.5966, 0.2645, 0.583, 0.2753, 0.5753, 0.2753, 0.5913, 0.2645, 0.5495, 0.3962, 0.554, 0.4183, 0.5412, 0.4183, 0.536, 0.3962, 0.6113, 0.2578, 0.5966, 0.2645, 0.5913, 0.2645, 0.6086, 0.2578, 0.548, 0.3733, 0.5495, 0.3962, 0.536, 0.3962, 0.5342, 0.3733, 0.6113, 0.4887, 0.6266, 0.491, 0.6086, 0.4887, 0.6266, 0.2555, 0.6113, 0.2578, 0.6086, 0.2578, 0.5753, 0.2753, 0.5613, 0.29, 0.554, 0.29, 0.5696, 0.2753, 0.5412, 0.4183, 0.5498, 0.4387, 0.5412, 0.4387, 0.5317, 0.4183, 0.5913, 0.2645, 0.5753, 0.2753, 0.5696, 0.2753, 0.5873, 0.2645, 0.536, 0.3962, 0.5412, 0.4183, 0.5317, 0.4183, 0.5259, 0.3962, 0.6086, 0.2578, 0.5913, 0.2645, 0.5873, 0.2645, 0.6066, 0.2578, 0.5342, 0.3733, 0.536, 0.3962, 0.5259, 0.3962, 0.5239, 0.3733, 0.6086, 0.4887, 0.6266, 0.491, 0.6066, 0.4887, 0.6266, 0.2555, 0.6086, 0.2578, 0.6066, 0.2578, 0.536, 0.3503, 0.5342, 0.3733, 0.5239, 0.3733, 0.5259, 0.3503, 0.5913, 0.482, 0.6086, 0.4887, 0.6066, 0.4887, 0.5873, 0.482, 0.5412, 0.3282, 0.536, 0.3503, 0.5259, 0.3503, 0.5317, 0.3282, 0.5753, 0.4712, 0.5913, 0.482, 0.5873, 0.482, 0.5696, 0.4712, 0.5498, 0.3078, 0.5412, 0.3282, 0.5317, 0.3282, 0.5412, 0.3078, 0.5613, 0.4565, 0.5753, 0.4712, 0.5696, 0.4712, 0.554, 0.4565, 0.5613, 0.29, 0.5498, 0.3078, 0.5412, 0.3078, 0.554, 0.29, 0.5498, 0.4387, 0.5613, 0.4565, 0.554, 0.4565, 0.5412, 0.4387, 0.5317, 0.3282, 0.5259, 0.3503, 0.5197, 0.3503, 0.5259, 0.3282, 0.5696, 0.4712, 0.5873, 0.482, 0.5849, 0.482, 0.5661, 0.4712, 0.5412, 0.3078, 0.5317, 0.3282, 0.5259, 0.3282, 0.536, 0.3078, 0.554, 0.4565, 0.5696, 0.4712, 0.5661, 0.4712, 0.5495, 0.4565, 0.554, 0.29, 0.5412, 0.3078, 0.536, 0.3078, 0.5495, 0.29, 0.5412, 0.4387, 0.554, 0.4565, 0.5495, 0.4565, 0.536, 0.4387, 0.5696, 0.2753, 0.554, 0.29, 0.5495, 0.29, 0.5661, 0.2753, 0.5317, 0.4183, 0.5412, 0.4387, 0.536, 0.4387, 0.5259, 0.4183, 0.5873, 0.2645, 0.5696, 0.2753, 0.5661, 0.2753, 0.5849, 0.2645, 0.5259, 0.3962, 0.5317, 0.4183, 0.5259, 0.4183, 0.5197, 0.3962, 0.6066, 0.2578, 0.5873, 0.2645, 0.5849, 0.2645, 0.6054, 0.2578, 0.5239, 0.3733, 0.5259, 0.3962, 0.5197, 0.3962, 0.5176, 0.3733, 0.6066, 0.4887, 0.6266, 0.491, 0.6054, 0.4887, 0.6266, 0.2555, 0.6066, 0.2578, 0.6054, 0.2578, 0.5259, 0.3503, 0.5239, 0.3733, 0.5176, 0.3733, 0.5197, 0.3503, 0.5873, 0.482, 0.6066, 0.4887, 0.6054, 0.4887, 0.5849, 0.482, 0.5849, 0.2645, 0.5661, 0.2753, 0.5649, 0.2753, 0.5841, 0.2645, 0.5197, 0.3962, 0.5259, 0.4183, 0.5239, 0.4183, 0.5176, 0.3962, 0.6054, 0.2578, 0.5849, 0.2645, 0.5841, 0.2645, 0.605, 0.2578, 0.5176, 0.3733, 0.5197, 0.3962, 0.5176, 0.3962, 0.5155, 0.3733, 0.6054, 0.4887, 0.6266, 0.491, 0.605, 0.4887, 0.6266, 0.2555, 0.6054, 0.2578, 0.605, 0.2578, 0.5197, 0.3503, 0.5176, 0.3733, 0.5155, 0.3733, 0.5176, 0.3503, 0.5849, 0.482, 0.6054, 0.4887, 0.605, 0.4887, 0.5841, 0.482, 0.5259, 0.3282, 0.5197, 0.3503, 0.5176, 0.3503, 0.5239, 0.3282, 0.5661, 0.4712, 0.5849, 0.482, 0.5841, 0.482, 0.5649, 0.4712, 0.536, 0.3078, 0.5259, 0.3282, 0.5239, 0.3282, 0.5342, 0.3078, 0.5495, 0.4565, 0.5661, 0.4712, 0.5649, 0.4712, 0.548, 0.4565, 0.5495, 0.29, 0.536, 0.3078, 0.5342, 0.3078, 0.548, 0.29, 0.536, 0.4387, 0.5495, 0.4565, 0.548, 0.4565, 0.5342, 0.4387, 0.5661, 0.2753, 0.5495, 0.29, 0.548, 0.29, 0.5649, 0.2753, 0.5259, 0.4183, 0.536, 0.4387, 0.5342, 0.4387, 0.5239, 0.4183, 0.5649, 0.4712, 0.5841, 0.482, 0.5849, 0.482, 0.5661, 0.4712, 0.5342, 0.3078, 0.5239, 0.3282, 0.5259, 0.3282, 0.536, 0.3078, 0.548, 0.4565, 0.5649, 0.4712, 0.5661, 0.4712, 0.5495, 0.4565, 0.548, 0.29, 0.5342, 0.3078, 0.536, 0.3078, 0.5495, 0.29, 0.5342, 0.4387, 0.548, 0.4565, 0.5495, 0.4565, 0.536, 0.4387, 0.5649, 0.2753, 0.548, 0.29, 0.5495, 0.29, 0.5661, 0.2753, 0.5239, 0.4183, 0.5342, 0.4387, 0.536, 0.4387, 0.5259, 0.4183, 0.5841, 0.2645, 0.5649, 0.2753, 0.5661, 0.2753, 0.5849, 0.2645, 0.5176, 0.3962, 0.5239, 0.4183, 0.5259, 0.4183, 0.5197, 0.3962, 0.605, 0.2578, 0.5841, 0.2645, 0.5849, 0.2645, 0.6054, 0.2578, 0.5155, 0.3733, 0.5176, 0.3962, 0.5197, 0.3962, 0.5176, 0.3733, 0.605, 0.4887, 0.6266, 0.491, 0.6054, 0.4887, 0.6266, 0.2555, 0.605, 0.2578, 0.6054, 0.2578, 0.5176, 0.3503, 0.5155, 0.3733, 0.5176, 0.3733, 0.5197, 0.3503, 0.5841, 0.482, 0.605, 0.4887, 0.6054, 0.4887, 0.5849, 0.482, 0.5239, 0.3282, 0.5176, 0.3503, 0.5197, 0.3503, 0.5259, 0.3282, 0.5197, 0.3962, 0.5259, 0.4183, 0.5317, 0.4183, 0.5259, 0.3962, 0.6054, 0.2578, 0.5849, 0.2645, 0.5873, 0.2645, 0.6066, 0.2578, 0.5176, 0.3733, 0.5197, 0.3962, 0.5259, 0.3962, 0.5239, 0.3733, 0.6054, 0.4887, 0.6266, 0.491, 0.6066, 0.4887, 0.6266, 0.2555, 0.6054, 0.2578, 0.6066, 0.2578, 0.5197, 0.3503, 0.5176, 0.3733, 0.5239, 0.3733, 0.5259, 0.3503, 0.5849, 0.482, 0.6054, 0.4887, 0.6066, 0.4887, 0.5873, 0.482, 0.5259, 0.3282, 0.5197, 0.3503, 0.5259, 0.3503, 0.5317, 0.3282, 0.5661, 0.4712, 0.5849, 0.482, 0.5873, 0.482, 0.5696, 0.4712, 0.536, 0.3078, 0.5259, 0.3282, 0.5317, 0.3282, 0.5412, 0.3078, 0.5495, 0.4565, 0.5661, 0.4712, 0.5696, 0.4712, 0.554, 0.4565, 0.5495, 0.29, 0.536, 0.3078, 0.5412, 0.3078, 0.554, 0.29, 0.536, 0.4387, 0.5495, 0.4565, 0.554, 0.4565, 0.5412, 0.4387, 0.5661, 0.2753, 0.5495, 0.29, 0.554, 0.29, 0.5696, 0.2753, 0.5259, 0.4183, 0.536, 0.4387, 0.5412, 0.4387, 0.5317, 0.4183, 0.5849, 0.2645, 0.5661, 0.2753, 0.5696, 0.2753, 0.5873, 0.2645, 0.5412, 0.3078, 0.5317, 0.3282, 0.5412, 0.3282, 0.5498, 0.3078, 0.554, 0.4565, 0.5696, 0.4712, 0.5753, 0.4712, 0.5613, 0.4565, 0.554, 0.29, 0.5412, 0.3078, 0.5498, 0.3078, 0.5613, 0.29, 0.5412, 0.4387, 0.554, 0.4565, 0.5613, 0.4565, 0.5498, 0.4387, 0.5696, 0.2753, 0.554, 0.29, 0.5613, 0.29, 0.5753, 0.2753, 0.5317, 0.4183, 0.5412, 0.4387, 0.5498, 0.4387, 0.5412, 0.4183, 0.5873, 0.2645, 0.5696, 0.2753, 0.5753, 0.2753, 0.5913, 0.2645, 0.5259, 0.3962, 0.5317, 0.4183, 0.5412, 0.4183, 0.536, 0.3962, 0.6066, 0.2578, 0.5873, 0.2645, 0.5913, 0.2645, 0.6086, 0.2578, 0.5239, 0.3733, 0.5259, 0.3962, 0.536, 0.3962, 0.5342, 0.3733, 0.6066, 0.4887, 0.6266, 0.491, 0.6086, 0.4887, 0.6266, 0.2555, 0.6066, 0.2578, 0.6086, 0.2578, 0.5259, 0.3503, 0.5239, 0.3733, 0.5342, 0.3733, 0.536, 0.3503, 0.5873, 0.482, 0.6066, 0.4887, 0.6086, 0.4887, 0.5913, 0.482, 0.5317, 0.3282, 0.5259, 0.3503, 0.536, 0.3503, 0.5412, 0.3282, 0.5696, 0.4712, 0.5873, 0.482, 0.5913, 0.482, 0.5753, 0.4712, 0.6086, 0.2578, 0.5913, 0.2645, 0.5966, 0.2645, 0.6113, 0.2578, 0.5342, 0.3733, 0.536, 0.3962, 0.5495, 0.3962, 0.548, 0.3733, 0.6086, 0.4887, 0.6266, 0.491, 0.6113, 0.4887, 0.6266, 0.2555, 0.6086, 0.2578, 0.6113, 0.2578, 0.536, 0.3503, 0.5342, 0.3733, 0.548, 0.3733, 0.5495, 0.3503, 0.5913, 0.482, 0.6086, 0.4887, 0.6113, 0.4887, 0.5966, 0.482, 0.5412, 0.3282, 0.536, 0.3503, 0.5495, 0.3503, 0.554, 0.3282, 0.5753, 0.4712, 0.5913, 0.482, 0.5966, 0.482, 0.583, 0.4712, 0.5498, 0.3078, 0.5412, 0.3282, 0.554, 0.3282, 0.5613, 0.3078, 0.5613, 0.4565, 0.5753, 0.4712, 0.583, 0.4712, 0.571, 0.4565, 0.5613, 0.29, 0.5498, 0.3078, 0.5613, 0.3078, 0.571, 0.29, 0.5498, 0.4387, 0.5613, 0.4565, 0.571, 0.4565, 0.5613, 0.4387, 0.5753, 0.2753, 0.5613, 0.29, 0.571, 0.29, 0.583, 0.2753, 0.5412, 0.4183, 0.5498, 0.4387, 0.5613, 0.4387, 0.554, 0.4183, 0.5913, 0.2645, 0.5753, 0.2753, 0.583, 0.2753, 0.5966, 0.2645, 0.536, 0.3962, 0.5412, 0.4183, 0.554, 0.4183, 0.5495, 0.3962, 0.571, 0.4565, 0.583, 0.4712, 0.5923, 0.4712, 0.583, 0.4565, 0.571, 0.29, 0.5613, 0.3078, 0.5753, 0.3078, 0.583, 0.29, 0.5613, 0.4387, 0.571, 0.4565, 0.583, 0.4565, 0.5753, 0.4387, 0.583, 0.2753, 0.571, 0.29, 0.583, 0.29, 0.5923, 0.2753, 0.554, 0.4183, 0.5613, 0.4387, 0.5753, 0.4387, 0.5696, 0.4183, 0.5966, 0.2645, 0.583, 0.2753, 0.5923, 0.2753, 0.603, 0.2645, 0.5495, 0.3962, 0.554, 0.4183, 0.5696, 0.4183, 0.5661, 0.3962, 0.6113, 0.2578, 0.5966, 0.2645, 0.603, 0.2645, 0.6146, 0.2578, 0.548, 0.3733, 0.5495, 0.3962, 0.5661, 0.3962, 0.5649, 0.3733, 0.6113, 0.4887, 0.6266, 0.491, 0.6146, 0.4887, 0.6266, 0.2555, 0.6113, 0.2578, 0.6146, 0.2578, 0.5495, 0.3503, 0.548, 0.3733, 0.5649, 0.3733, 0.5661, 0.3503, 0.5966, 0.482, 0.6113, 0.4887, 0.6146, 0.4887, 0.603, 0.482, 0.554, 0.3282, 0.5495, 0.3503, 0.5661, 0.3503, 0.5696, 0.3282, 0.583, 0.4712, 0.5966, 0.482, 0.603, 0.482, 0.5923, 0.4712, 0.5613, 0.3078, 0.554, 0.3282, 0.5696, 0.3282, 0.5753, 0.3078, 0.5649, 0.3733, 0.5661, 0.3962, 0.5849, 0.3962, 0.5841, 0.3733, 0.6146, 0.4887, 0.6266, 0.491, 0.6183, 0.4887, 0.6266, 0.2555, 0.6146, 0.2578, 0.6183, 0.2578, 0.5661, 0.3503, 0.5649, 0.3733, 0.5841, 0.3733, 0.5849, 0.3503, 0.603, 0.482, 0.6146, 0.4887, 0.6183, 0.4887, 0.6104, 0.482, 0.5696, 0.3282, 0.5661, 0.3503, 0.5849, 0.3503, 0.5873, 0.3282, 0.5923, 0.4712, 0.603, 0.482, 0.6104, 0.482, 0.603, 0.4712, 0.5753, 0.3078, 0.5696, 0.3282, 0.5873, 0.3282, 0.5913, 0.3078, 0.583, 0.4565, 0.5923, 0.4712, 0.603, 0.4712, 0.5966, 0.4565, 0.583, 0.29, 0.5753, 0.3078, 0.5913, 0.3078, 0.5966, 0.29, 0.5753, 0.4387, 0.583, 0.4565, 0.5966, 0.4565, 0.5913, 0.4387, 0.5923, 0.2753, 0.583, 0.29, 0.5966, 0.29, 0.603, 0.2753, 0.5696, 0.4183, 0.5753, 0.4387, 0.5913, 0.4387, 0.5873, 0.4183, 0.603, 0.2645, 0.5923, 0.2753, 0.603, 0.2753, 0.6104, 0.2645, 0.5661, 0.3962, 0.5696, 0.4183, 0.5873, 0.4183, 0.5849, 0.3962, 0.6146, 0.2578, 0.603, 0.2645, 0.6104, 0.2645, 0.6183, 0.2578, 0.5966, 0.29, 0.5913, 0.3078, 0.6086, 0.3078, 0.6113, 0.29, 0.5913, 0.4387, 0.5966, 0.4565, 0.6113, 0.4565, 0.6086, 0.4387, 0.603, 0.2753, 0.5966, 0.29, 0.6113, 0.29, 0.6146, 0.2753, 0.5873, 0.4183, 0.5913, 0.4387, 0.6086, 0.4387, 0.6066, 0.4183, 0.6104, 0.2645, 0.603, 0.2753, 0.6146, 0.2753, 0.6183, 0.2645, 0.5849, 0.3962, 0.5873, 0.4183, 0.6066, 0.4183, 0.6054, 0.3962, 0.6183, 0.2578, 0.6104, 0.2645, 0.6183, 0.2645, 0.6224, 0.2578, 0.5841, 0.3733, 0.5849, 0.3962, 0.6054, 0.3962, 0.605, 0.3733, 0.6183, 0.4887, 0.6266, 0.491, 0.6224, 0.4887, 0.6266, 0.2555, 0.6183, 0.2578, 0.6224, 0.2578, 0.5849, 0.3503, 0.5841, 0.3733, 0.605, 0.3733, 0.6054, 0.3503, 0.6104, 0.482, 0.6183, 0.4887, 0.6224, 0.4887, 0.6183, 0.482, 0.5873, 0.3282, 0.5849, 0.3503, 0.6054, 0.3503, 0.6066, 0.3282, 0.603, 0.4712, 0.6104, 0.482, 0.6183, 0.482, 0.6146, 0.4712, 0.5913, 0.3078, 0.5873, 0.3282, 0.6066, 0.3282, 0.6086, 0.3078, 0.5966, 0.4565, 0.603, 0.4712, 0.6146, 0.4712, 0.6113, 0.4565, 0.6266, 0.2555, 0.6224, 0.2578, 0.6266, 0.2578, 0.6054, 0.3503, 0.605, 0.3733, 0.6266, 0.3733, 0.6266, 0.3503, 0.6183, 0.482, 0.6224, 0.4887, 0.6266, 0.4887, 0.6266, 0.482, 0.6066, 0.3282, 0.6054, 0.3503, 0.6266, 0.3503, 0.6266, 0.3282, 0.6146, 0.4712, 0.6183, 0.482, 0.6266, 0.482, 0.6266, 0.4712, 0.6086, 0.3078, 0.6066, 0.3282, 0.6266, 0.3282, 0.6266, 0.3078, 0.6113, 0.4565, 0.6146, 0.4712, 0.6266, 0.4712, 0.6266, 0.4565, 0.6113, 0.29, 0.6086, 0.3078, 0.6266, 0.3078, 0.6266, 0.29, 0.6086, 0.4387, 0.6113, 0.4565, 0.6266, 0.4565, 0.6266, 0.4387, 0.6146, 0.2753, 0.6113, 0.29, 0.6266, 0.29, 0.6266, 0.2753, 0.6066, 0.4183, 0.6086, 0.4387, 0.6266, 0.4387, 0.6266, 0.4183, 0.6183, 0.2645, 0.6146, 0.2753, 0.6266, 0.2753, 0.6266, 0.2645, 0.6054, 0.3962, 0.6066, 0.4183, 0.6266, 0.4183, 0.6266, 0.3962, 0.6224, 0.2578, 0.6183, 0.2645, 0.6266, 0.2645, 0.6266, 0.2578, 0.605, 0.3733, 0.6054, 0.3962, 0.6266, 0.3962, 0.6266, 0.3733, 0.6224, 0.4887, 0.6266, 0.491, 0.6266, 0.4887])
me_sphere.use_remesh_preserve_volume = False
me_sphere.use_remesh_preserve_attributes = False
me_sphere.use_mirror_vertex_groups = False
me_sphere.update()

# ---- objects
ob_sphere = bpy.data.objects.new('Sphere', me_sphere)

# ---- transforms, parenting, visibility, modifiers, constraints
ob_sphere.location = (0.0, 0.0, 0.0)
ob_sphere.lineart.crease_threshold = 0.0

# ---- collection membership
col_collection_1.objects.link(ob_sphere)

# ---- scene / render settings (as saved in the file)
scene.frame_start = 1; scene.frame_end = 250; scene.frame_set(1)
scene.render.engine = 'BLENDER_EEVEE_NEXT'
scene.render.resolution_percentage = 50
scene.render.dither_intensity = 0.0
scene.cycles.use_denoising = False
scene.cycles.samples = 128
scene.cycles.sampling_pattern = 'TABULATED_SOBOL'
scene.cycles.light_sampling_threshold = 0.0
scene.cycles.use_adaptive_sampling = False
scene.cycles.use_light_tree = False
scene.cycles.blur_glossy = 0.0
scene.cycles.sample_clamp_indirect = 0.0
scene.view_settings.view_transform = 'Standard'
bpy.context.view_layer.update()

# ---- added for rendering (the .blend has no active camera and no usable light): camera, sun
cam_auto = bpy.data.cameras.new('AutoCamera')
cam_auto.lens = 50.0
cam_auto.sensor_width = 36.0
cam_auto.clip_end = 1000.0
ob_auto_camera = bpy.data.objects.new('AutoCamera', cam_auto)
scene.collection.objects.link(ob_auto_camera)
ob_auto_camera.location = (3.20507, -3.84609, 2.56406)
ob_auto_camera.rotation_euler = (1.09748, -7.21219e-08, 0.694738)
scene.camera = ob_auto_camera
light_auto_sun = bpy.data.lights.new('AutoSun', 'SUN')
light_auto_sun.energy = 3.0
light_auto_sun.angle = 0.0523599
ob_auto_sun = bpy.data.objects.new('AutoSun', light_auto_sun)
scene.collection.objects.link(ob_auto_sun)
ob_auto_sun.rotation_euler = (0.872665, 0.174533, 0.523599)
bpy.context.view_layer.update()
